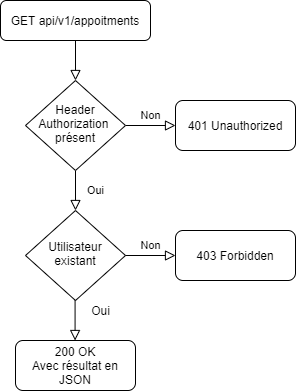

The diagram above was exported from draw.io. Its source (the exported page's mxGraphModel, read from the mxfile embedded in the PNG):
<mxGraphModel dx="1182" dy="707" grid="1" gridSize="10" guides="1" tooltips="1" connect="1" arrows="1" fold="1" page="1" pageScale="1" pageWidth="827" pageHeight="1169" math="0" shadow="0">
  <root>
    <mxCell id="WIyWlLk6GJQsqaUBKTNV-0" />
    <mxCell id="WIyWlLk6GJQsqaUBKTNV-1" parent="WIyWlLk6GJQsqaUBKTNV-0" />
    <mxCell id="WIyWlLk6GJQsqaUBKTNV-2" value="" style="rounded=0;html=1;jettySize=auto;orthogonalLoop=1;fontSize=11;endArrow=block;endFill=0;endSize=8;strokeWidth=1;shadow=0;labelBackgroundColor=none;edgeStyle=orthogonalEdgeStyle;" parent="WIyWlLk6GJQsqaUBKTNV-1" source="WIyWlLk6GJQsqaUBKTNV-3" target="WIyWlLk6GJQsqaUBKTNV-6" edge="1">
      <mxGeometry relative="1" as="geometry" />
    </mxCell>
    <mxCell id="WIyWlLk6GJQsqaUBKTNV-3" value="GET api/v1/appoitments" style="rounded=1;whiteSpace=wrap;html=1;fontSize=12;glass=0;strokeWidth=1;shadow=0;" parent="WIyWlLk6GJQsqaUBKTNV-1" vertex="1">
      <mxGeometry x="145" y="40" width="150" height="40" as="geometry" />
    </mxCell>
    <mxCell id="WIyWlLk6GJQsqaUBKTNV-4" value="Oui" style="rounded=0;html=1;jettySize=auto;orthogonalLoop=1;fontSize=11;endArrow=block;endFill=0;endSize=8;strokeWidth=1;shadow=0;labelBackgroundColor=none;edgeStyle=orthogonalEdgeStyle;" parent="WIyWlLk6GJQsqaUBKTNV-1" source="WIyWlLk6GJQsqaUBKTNV-6" target="WIyWlLk6GJQsqaUBKTNV-10" edge="1">
      <mxGeometry y="20" relative="1" as="geometry">
        <mxPoint as="offset" />
      </mxGeometry>
    </mxCell>
    <mxCell id="WIyWlLk6GJQsqaUBKTNV-5" value="Non" style="edgeStyle=orthogonalEdgeStyle;rounded=0;html=1;jettySize=auto;orthogonalLoop=1;fontSize=11;endArrow=block;endFill=0;endSize=8;strokeWidth=1;shadow=0;labelBackgroundColor=none;" parent="WIyWlLk6GJQsqaUBKTNV-1" source="WIyWlLk6GJQsqaUBKTNV-6" target="WIyWlLk6GJQsqaUBKTNV-7" edge="1">
      <mxGeometry y="10" relative="1" as="geometry">
        <mxPoint as="offset" />
      </mxGeometry>
    </mxCell>
    <mxCell id="WIyWlLk6GJQsqaUBKTNV-6" value="Header Authorization&amp;nbsp;&lt;br&gt;présent" style="rhombus;whiteSpace=wrap;html=1;shadow=0;fontFamily=Helvetica;fontSize=12;align=center;strokeWidth=1;spacing=6;spacingTop=-4;" parent="WIyWlLk6GJQsqaUBKTNV-1" vertex="1">
      <mxGeometry x="170" y="120" width="100" height="90" as="geometry" />
    </mxCell>
    <mxCell id="WIyWlLk6GJQsqaUBKTNV-7" value="401 Unauthorized" style="rounded=1;whiteSpace=wrap;html=1;fontSize=12;glass=0;strokeWidth=1;shadow=0;" parent="WIyWlLk6GJQsqaUBKTNV-1" vertex="1">
      <mxGeometry x="320" y="140" width="120" height="50" as="geometry" />
    </mxCell>
    <mxCell id="WIyWlLk6GJQsqaUBKTNV-10" value="Utilisateur existant" style="rhombus;whiteSpace=wrap;html=1;shadow=0;fontFamily=Helvetica;fontSize=12;align=center;strokeWidth=1;spacing=6;spacingTop=-4;" parent="WIyWlLk6GJQsqaUBKTNV-1" vertex="1">
      <mxGeometry x="170" y="250" width="100" height="90" as="geometry" />
    </mxCell>
    <mxCell id="524g6i1hWJ2-e89ul838-13" value="200 OK&lt;br&gt;Avec résultat en JSON" style="rounded=1;whiteSpace=wrap;html=1;fontSize=12;glass=0;strokeWidth=1;shadow=0;" parent="WIyWlLk6GJQsqaUBKTNV-1" vertex="1">
      <mxGeometry x="160" y="380" width="120" height="50" as="geometry" />
    </mxCell>
    <mxCell id="gWm7qc8y0CJUW43s-Hzs-0" value="Non" style="edgeStyle=orthogonalEdgeStyle;rounded=0;html=1;jettySize=auto;orthogonalLoop=1;fontSize=11;endArrow=block;endFill=0;endSize=8;strokeWidth=1;shadow=0;labelBackgroundColor=none;" parent="WIyWlLk6GJQsqaUBKTNV-1" target="gWm7qc8y0CJUW43s-Hzs-1" edge="1">
      <mxGeometry y="10" relative="1" as="geometry">
        <mxPoint as="offset" />
        <mxPoint x="270" y="295" as="sourcePoint" />
      </mxGeometry>
    </mxCell>
    <mxCell id="gWm7qc8y0CJUW43s-Hzs-1" value="403 Forbidden" style="rounded=1;whiteSpace=wrap;html=1;fontSize=12;glass=0;strokeWidth=1;shadow=0;" parent="WIyWlLk6GJQsqaUBKTNV-1" vertex="1">
      <mxGeometry x="320" y="270" width="120" height="50" as="geometry" />
    </mxCell>
    <mxCell id="a6PVWOtKJfk86Tn7hLOz-1" value="" style="rounded=0;html=1;jettySize=auto;orthogonalLoop=1;fontSize=11;endArrow=block;endFill=0;endSize=8;strokeWidth=1;shadow=0;labelBackgroundColor=none;edgeStyle=orthogonalEdgeStyle;" parent="WIyWlLk6GJQsqaUBKTNV-1" edge="1">
      <mxGeometry x="0.5" y="130" relative="1" as="geometry">
        <mxPoint as="offset" />
        <mxPoint x="219.57999999999993" y="340" as="sourcePoint" />
        <mxPoint x="219.57999999999993" y="380" as="targetPoint" />
      </mxGeometry>
    </mxCell>
    <mxCell id="lKvcHDazUDjxED1GinkV-0" value="Oui" style="text;html=1;align=center;verticalAlign=middle;resizable=0;points=[];autosize=1;strokeColor=none;" parent="WIyWlLk6GJQsqaUBKTNV-1" vertex="1">
      <mxGeometry x="230" y="340" width="30" height="20" as="geometry" />
    </mxCell>
  </root>
</mxGraphModel>